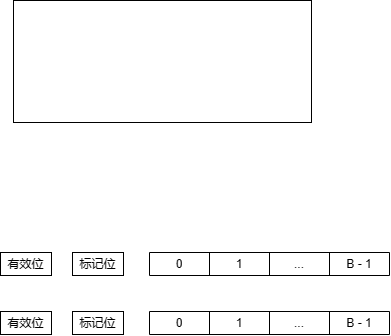

The diagram above was exported from draw.io. Its source (the exported page's mxGraphModel, read from the mxfile embedded in the PNG):
<mxGraphModel dx="619" dy="737" grid="0" gridSize="10" guides="1" tooltips="1" connect="1" arrows="1" fold="1" page="0" pageScale="1" pageWidth="827" pageHeight="1169" math="0" shadow="0">
  <root>
    <mxCell id="0" />
    <mxCell id="1" parent="0" />
    <mxCell id="eVbdU-3ZendlXaeQlrTE-1" value="" style="rounded=0;whiteSpace=wrap;html=1;" vertex="1" parent="1">
      <mxGeometry x="46" y="-88" width="298" height="122" as="geometry" />
    </mxCell>
    <mxCell id="eVbdU-3ZendlXaeQlrTE-2" value="有效位" style="rounded=0;whiteSpace=wrap;html=1;" vertex="1" parent="1">
      <mxGeometry x="33" y="164" width="51" height="23" as="geometry" />
    </mxCell>
    <mxCell id="eVbdU-3ZendlXaeQlrTE-3" value="标记位" style="rounded=0;whiteSpace=wrap;html=1;" vertex="1" parent="1">
      <mxGeometry x="105" y="164" width="51" height="23" as="geometry" />
    </mxCell>
    <mxCell id="eVbdU-3ZendlXaeQlrTE-5" value="" style="shape=table;startSize=0;container=1;collapsible=0;childLayout=tableLayout;" vertex="1" parent="1">
      <mxGeometry x="182" y="164" width="240" height="23" as="geometry" />
    </mxCell>
    <mxCell id="eVbdU-3ZendlXaeQlrTE-6" value="" style="shape=tableRow;horizontal=0;startSize=0;swimlaneHead=0;swimlaneBody=0;strokeColor=inherit;top=0;left=0;bottom=0;right=0;collapsible=0;dropTarget=0;fillColor=none;points=[[0,0.5],[1,0.5]];portConstraint=eastwest;" vertex="1" parent="eVbdU-3ZendlXaeQlrTE-5">
      <mxGeometry width="240" height="23" as="geometry" />
    </mxCell>
    <mxCell id="eVbdU-3ZendlXaeQlrTE-7" value="0" style="shape=partialRectangle;html=1;whiteSpace=wrap;connectable=0;strokeColor=inherit;overflow=hidden;fillColor=none;top=0;left=0;bottom=0;right=0;pointerEvents=1;" vertex="1" parent="eVbdU-3ZendlXaeQlrTE-6">
      <mxGeometry width="60" height="23" as="geometry">
        <mxRectangle width="60" height="23" as="alternateBounds" />
      </mxGeometry>
    </mxCell>
    <mxCell id="eVbdU-3ZendlXaeQlrTE-8" value="1" style="shape=partialRectangle;html=1;whiteSpace=wrap;connectable=0;strokeColor=inherit;overflow=hidden;fillColor=none;top=0;left=0;bottom=0;right=0;pointerEvents=1;" vertex="1" parent="eVbdU-3ZendlXaeQlrTE-6">
      <mxGeometry x="60" width="60" height="23" as="geometry">
        <mxRectangle width="60" height="23" as="alternateBounds" />
      </mxGeometry>
    </mxCell>
    <mxCell id="eVbdU-3ZendlXaeQlrTE-9" value="..." style="shape=partialRectangle;html=1;whiteSpace=wrap;connectable=0;strokeColor=inherit;overflow=hidden;fillColor=none;top=0;left=0;bottom=0;right=0;pointerEvents=1;" vertex="1" parent="eVbdU-3ZendlXaeQlrTE-6">
      <mxGeometry x="120" width="60" height="23" as="geometry">
        <mxRectangle width="60" height="23" as="alternateBounds" />
      </mxGeometry>
    </mxCell>
    <mxCell id="eVbdU-3ZendlXaeQlrTE-10" value="B - 1" style="shape=partialRectangle;html=1;whiteSpace=wrap;connectable=0;strokeColor=inherit;overflow=hidden;fillColor=none;top=0;left=0;bottom=0;right=0;pointerEvents=1;" vertex="1" parent="eVbdU-3ZendlXaeQlrTE-6">
      <mxGeometry x="180" width="60" height="23" as="geometry">
        <mxRectangle width="60" height="23" as="alternateBounds" />
      </mxGeometry>
    </mxCell>
    <mxCell id="eVbdU-3ZendlXaeQlrTE-11" value="有效位" style="rounded=0;whiteSpace=wrap;html=1;" vertex="1" parent="1">
      <mxGeometry x="33" y="223" width="51" height="23" as="geometry" />
    </mxCell>
    <mxCell id="eVbdU-3ZendlXaeQlrTE-12" value="标记位" style="rounded=0;whiteSpace=wrap;html=1;" vertex="1" parent="1">
      <mxGeometry x="105" y="223" width="51" height="23" as="geometry" />
    </mxCell>
    <mxCell id="eVbdU-3ZendlXaeQlrTE-13" value="" style="shape=table;startSize=0;container=1;collapsible=0;childLayout=tableLayout;" vertex="1" parent="1">
      <mxGeometry x="182" y="223" width="240" height="23" as="geometry" />
    </mxCell>
    <mxCell id="eVbdU-3ZendlXaeQlrTE-14" value="" style="shape=tableRow;horizontal=0;startSize=0;swimlaneHead=0;swimlaneBody=0;strokeColor=inherit;top=0;left=0;bottom=0;right=0;collapsible=0;dropTarget=0;fillColor=none;points=[[0,0.5],[1,0.5]];portConstraint=eastwest;" vertex="1" parent="eVbdU-3ZendlXaeQlrTE-13">
      <mxGeometry width="240" height="23" as="geometry" />
    </mxCell>
    <mxCell id="eVbdU-3ZendlXaeQlrTE-15" value="0" style="shape=partialRectangle;html=1;whiteSpace=wrap;connectable=0;strokeColor=inherit;overflow=hidden;fillColor=none;top=0;left=0;bottom=0;right=0;pointerEvents=1;" vertex="1" parent="eVbdU-3ZendlXaeQlrTE-14">
      <mxGeometry width="60" height="23" as="geometry">
        <mxRectangle width="60" height="23" as="alternateBounds" />
      </mxGeometry>
    </mxCell>
    <mxCell id="eVbdU-3ZendlXaeQlrTE-16" value="1" style="shape=partialRectangle;html=1;whiteSpace=wrap;connectable=0;strokeColor=inherit;overflow=hidden;fillColor=none;top=0;left=0;bottom=0;right=0;pointerEvents=1;" vertex="1" parent="eVbdU-3ZendlXaeQlrTE-14">
      <mxGeometry x="60" width="60" height="23" as="geometry">
        <mxRectangle width="60" height="23" as="alternateBounds" />
      </mxGeometry>
    </mxCell>
    <mxCell id="eVbdU-3ZendlXaeQlrTE-17" value="..." style="shape=partialRectangle;html=1;whiteSpace=wrap;connectable=0;strokeColor=inherit;overflow=hidden;fillColor=none;top=0;left=0;bottom=0;right=0;pointerEvents=1;" vertex="1" parent="eVbdU-3ZendlXaeQlrTE-14">
      <mxGeometry x="120" width="60" height="23" as="geometry">
        <mxRectangle width="60" height="23" as="alternateBounds" />
      </mxGeometry>
    </mxCell>
    <mxCell id="eVbdU-3ZendlXaeQlrTE-18" value="B - 1" style="shape=partialRectangle;html=1;whiteSpace=wrap;connectable=0;strokeColor=inherit;overflow=hidden;fillColor=none;top=0;left=0;bottom=0;right=0;pointerEvents=1;" vertex="1" parent="eVbdU-3ZendlXaeQlrTE-14">
      <mxGeometry x="180" width="60" height="23" as="geometry">
        <mxRectangle width="60" height="23" as="alternateBounds" />
      </mxGeometry>
    </mxCell>
  </root>
</mxGraphModel>